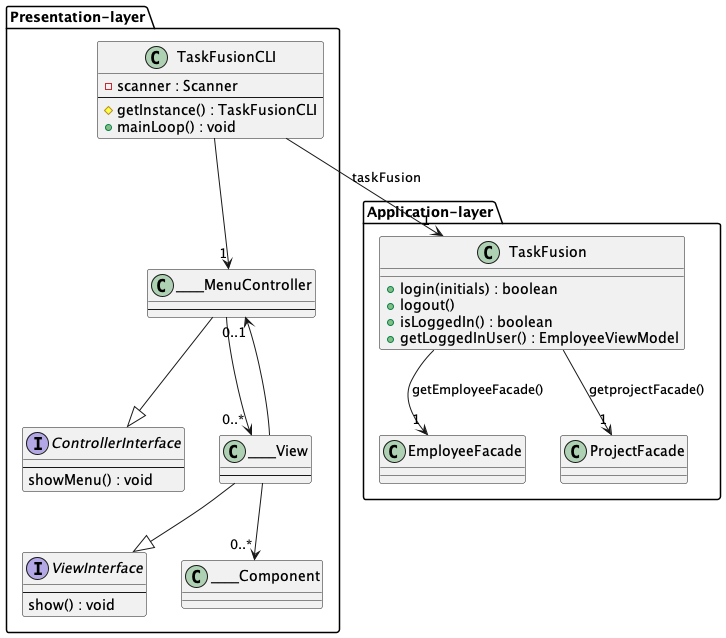

The diagram above was rendered by PlantUML. Its source (embedded in the PNG):
@startuml TaskFusion-CLI 

package "Application-layer" {
    class "TaskFusion" as taskFusion {
        + login(initials) : boolean
        + logout()
        + isLoggedIn() : boolean
        + getLoggedInUser() : EmployeeViewModel
    }

    class "EmployeeFacade" as employeeFacade {

    }

    class "ProjectFacade" as projectFacade {

    }

    taskFusion --> "1" employeeFacade : getEmployeeFacade()
    taskFusion --> "1" projectFacade : getprojectFacade()
}

package "Presentation-layer" {
    class TaskFusionCLI {
        - scanner : Scanner
        --
        # getInstance() : TaskFusionCLI
        + mainLoop() : void
    }

    interface ControllerInterface {
        --
        showMenu() : void
    }

    class ____MenuController {
        --
    }


    interface ViewInterface {
        --
        show() : void
    }

    class ____View {
        --
    }

    class ____Component

    TaskFusionCLI -->"1" ____MenuController

    ____MenuController --|> ControllerInterface
    ____View --|> ViewInterface
    ____MenuController -->"0..*" ____View
    ____View -->"0..1"  ____MenuController
    ____View -->"0..*" ____Component
}


TaskFusionCLI -->"1" taskFusion : taskFusion

@enduml